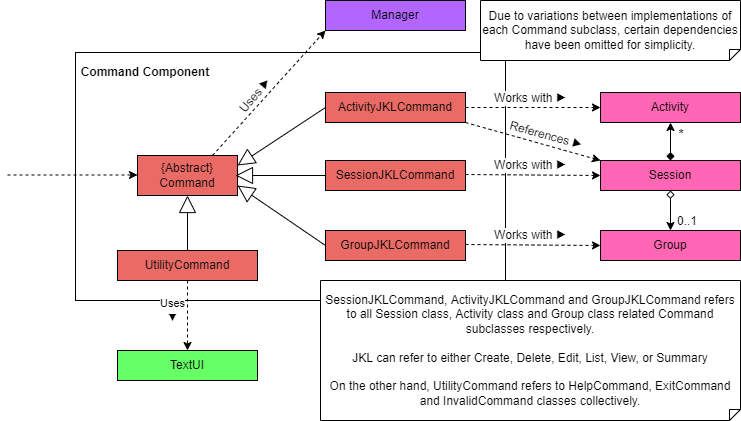

The diagram above was exported from draw.io. Its source (the exported page's mxGraphModel, read from the mxfile embedded in the PNG):
<mxGraphModel dx="1381" dy="787" grid="1" gridSize="10" guides="1" tooltips="1" connect="1" arrows="1" fold="1" page="1" pageScale="1" pageWidth="850" pageHeight="1100" math="0" shadow="0">
  <root>
    <mxCell id="0" />
    <mxCell id="1" parent="0" />
    <mxCell id="FZ0Kdd2MSKtExteaaCvj-1" value="" style="rounded=0;whiteSpace=wrap;html=1;fontSize=12;labelBorderColor=none;labelBackgroundColor=none;" parent="1" vertex="1">
      <mxGeometry x="190" y="372" width="430" height="248" as="geometry" />
    </mxCell>
    <mxCell id="FZ0Kdd2MSKtExteaaCvj-2" style="edgeStyle=none;rounded=0;orthogonalLoop=1;jettySize=auto;html=1;exitX=0.5;exitY=1;exitDx=0;exitDy=0;entryX=0.5;entryY=0;entryDx=0;entryDy=0;shadow=0;dashed=1;" parent="1" source="FZ0Kdd2MSKtExteaaCvj-46" target="FZ0Kdd2MSKtExteaaCvj-59" edge="1">
      <mxGeometry relative="1" as="geometry">
        <mxPoint x="497" y="70" as="sourcePoint" />
        <mxPoint x="377" y="72" as="targetPoint" />
      </mxGeometry>
    </mxCell>
    <mxCell id="FZ0Kdd2MSKtExteaaCvj-4" style="edgeStyle=none;rounded=0;orthogonalLoop=1;jettySize=auto;html=1;exitX=1;exitY=1;exitDx=0;exitDy=0;entryX=0;entryY=0;entryDx=0;entryDy=0;dashed=1;startArrow=none;startFill=0;endArrow=classic;endFill=1;startSize=15;endSize=6;sourcePerimeterSpacing=0;strokeWidth=1;" parent="1" source="FZ0Kdd2MSKtExteaaCvj-41" target="FZ0Kdd2MSKtExteaaCvj-48" edge="1">
      <mxGeometry relative="1" as="geometry">
        <mxPoint x="765" y="3.75" as="sourcePoint" />
        <mxPoint x="700" y="86.25" as="targetPoint" />
      </mxGeometry>
    </mxCell>
    <mxCell id="FZ0Kdd2MSKtExteaaCvj-7" style="rounded=0;orthogonalLoop=1;jettySize=auto;html=1;exitX=0.75;exitY=0;exitDx=0;exitDy=0;entryX=0;entryY=1;entryDx=0;entryDy=0;shadow=0;dashed=1;" parent="1" source="FZ0Kdd2MSKtExteaaCvj-11" target="FZ0Kdd2MSKtExteaaCvj-52" edge="1">
      <mxGeometry relative="1" as="geometry">
        <mxPoint x="540" y="118" as="sourcePoint" />
        <mxPoint x="540" y="20" as="targetPoint" />
      </mxGeometry>
    </mxCell>
    <mxCell id="FZ0Kdd2MSKtExteaaCvj-8" value="Uses&lt;br&gt;▼" style="edgeLabel;html=1;align=center;verticalAlign=middle;resizable=0;points=[];rotation=0;" parent="FZ0Kdd2MSKtExteaaCvj-7" connectable="0" vertex="1">
      <mxGeometry x="0.3739" relative="1" as="geometry">
        <mxPoint x="-118" y="241" as="offset" />
      </mxGeometry>
    </mxCell>
    <mxCell id="FZ0Kdd2MSKtExteaaCvj-11" value="{Abstract}&lt;br&gt;Command" style="rounded=0;whiteSpace=wrap;html=1;fillColor=#EA6B66;" parent="1" vertex="1">
      <mxGeometry x="252" y="475" width="100" height="40" as="geometry" />
    </mxCell>
    <mxCell id="FZ0Kdd2MSKtExteaaCvj-12" style="edgeStyle=none;rounded=0;orthogonalLoop=1;jettySize=auto;html=1;exitX=0;exitY=0.5;exitDx=0;exitDy=0;shadow=0;endArrow=block;endFill=0;strokeWidth=1;endSize=15;" parent="1" source="FZ0Kdd2MSKtExteaaCvj-36" edge="1">
      <mxGeometry relative="1" as="geometry">
        <mxPoint x="350" y="495" as="targetPoint" />
      </mxGeometry>
    </mxCell>
    <mxCell id="FZ0Kdd2MSKtExteaaCvj-15" value="" style="html=1;verticalAlign=bottom;endArrow=classic;rounded=0;shadow=0;dashed=1;endSize=6;strokeWidth=1;entryX=0;entryY=0.5;entryDx=0;entryDy=0;exitX=1;exitY=0.5;exitDx=0;exitDy=0;endFill=1;" parent="1" edge="1">
      <mxGeometry x="-0.3333" y="57" width="80" relative="1" as="geometry">
        <mxPoint x="122" y="494.5" as="sourcePoint" />
        <mxPoint x="252" y="494.5" as="targetPoint" />
        <mxPoint x="1" as="offset" />
      </mxGeometry>
    </mxCell>
    <mxCell id="FZ0Kdd2MSKtExteaaCvj-16" value="&lt;font style=&quot;font-size: 12px&quot;&gt;Uses ▶&lt;/font&gt;" style="text;html=1;strokeColor=none;fillColor=none;align=center;verticalAlign=middle;whiteSpace=wrap;rounded=0;rotation=-50;" parent="1" vertex="1">
      <mxGeometry x="340" y="400" width="60" height="30" as="geometry" />
    </mxCell>
    <mxCell id="FZ0Kdd2MSKtExteaaCvj-17" value="Command Component" style="text;html=1;strokeColor=none;fillColor=none;align=center;verticalAlign=middle;whiteSpace=wrap;rounded=0;labelBackgroundColor=none;labelBorderColor=none;fontSize=12;fontStyle=1" parent="1" vertex="1">
      <mxGeometry x="190" y="372" width="140" height="40" as="geometry" />
    </mxCell>
    <mxCell id="FZ0Kdd2MSKtExteaaCvj-22" style="edgeStyle=none;rounded=0;orthogonalLoop=1;jettySize=auto;html=1;exitX=0.75;exitY=1;exitDx=0;exitDy=0;dashed=1;startArrow=none;startFill=0;endArrow=classic;endFill=1;startSize=15;endSize=6;sourcePerimeterSpacing=0;strokeWidth=1;" parent="1" edge="1">
      <mxGeometry relative="1" as="geometry">
        <mxPoint x="477.5" y="552.5" as="sourcePoint" />
        <mxPoint x="477.5" y="552.5" as="targetPoint" />
      </mxGeometry>
    </mxCell>
    <mxCell id="FZ0Kdd2MSKtExteaaCvj-23" style="edgeStyle=none;rounded=0;orthogonalLoop=1;jettySize=auto;html=1;exitX=0.5;exitY=0;exitDx=0;exitDy=0;dashed=1;startArrow=none;startFill=0;endArrow=classic;endFill=1;startSize=15;endSize=6;sourcePerimeterSpacing=0;strokeWidth=1;" parent="1" edge="1">
      <mxGeometry relative="1" as="geometry">
        <mxPoint x="505" y="600" as="sourcePoint" />
        <mxPoint x="505" y="600" as="targetPoint" />
      </mxGeometry>
    </mxCell>
    <mxCell id="FZ0Kdd2MSKtExteaaCvj-24" value="" style="html=1;verticalAlign=bottom;endArrow=classic;rounded=0;shadow=0;dashed=1;endSize=6;strokeWidth=1;entryX=0;entryY=0.5;entryDx=0;entryDy=0;exitX=1;exitY=0.5;exitDx=0;exitDy=0;endFill=1;" parent="1" source="FZ0Kdd2MSKtExteaaCvj-41" target="FZ0Kdd2MSKtExteaaCvj-49" edge="1">
      <mxGeometry x="-0.3333" y="57" width="80" relative="1" as="geometry">
        <mxPoint x="630" y="380" as="sourcePoint" />
        <mxPoint x="760" y="330" as="targetPoint" />
        <mxPoint x="1" as="offset" />
      </mxGeometry>
    </mxCell>
    <mxCell id="FZ0Kdd2MSKtExteaaCvj-27" value="&lt;font style=&quot;font-size: 12px&quot;&gt;References&amp;nbsp;▶&lt;/font&gt;" style="text;html=1;strokeColor=none;fillColor=none;align=center;verticalAlign=middle;whiteSpace=wrap;rounded=0;rotation=15.2;labelBackgroundColor=default;" parent="1" vertex="1">
      <mxGeometry x="631" y="440" width="60" height="30" as="geometry" />
    </mxCell>
    <mxCell id="FZ0Kdd2MSKtExteaaCvj-36" value="SessionJKLCommand" style="rounded=0;whiteSpace=wrap;html=1;fillColor=#EA6B66;" parent="1" vertex="1">
      <mxGeometry x="440" y="480" width="140" height="30" as="geometry" />
    </mxCell>
    <mxCell id="FZ0Kdd2MSKtExteaaCvj-37" value="SessionJKLCommand, ActivityJKLCommand and GroupJKLCommand refers to all Session class, Activity class and Group class related Command subclasses respectively.&lt;br&gt;&lt;br&gt;JKL can refer to either Create, Delete, Edit, List, View, or Summary&lt;br&gt;&lt;br&gt;On the other hand, UtilityCommand refers to HelpCommand, ExitCommand and InvalidCommand classes collectively." style="shape=note;size=11;whiteSpace=wrap;html=1;flipV=1;" parent="1" vertex="1">
      <mxGeometry x="435" y="600" width="420" height="140" as="geometry" />
    </mxCell>
    <mxCell id="FZ0Kdd2MSKtExteaaCvj-41" value="ActivityJKLCommand" style="rounded=0;whiteSpace=wrap;html=1;fillColor=#EA6B66;" parent="1" vertex="1">
      <mxGeometry x="440" y="412" width="140" height="30" as="geometry" />
    </mxCell>
    <mxCell id="FZ0Kdd2MSKtExteaaCvj-42" value="GroupJKLCommand" style="rounded=0;whiteSpace=wrap;html=1;fillColor=#EA6B66;" parent="1" vertex="1">
      <mxGeometry x="440" y="550" width="140" height="30" as="geometry" />
    </mxCell>
    <mxCell id="FZ0Kdd2MSKtExteaaCvj-44" style="edgeStyle=none;rounded=0;orthogonalLoop=1;jettySize=auto;html=1;exitX=0;exitY=0.5;exitDx=0;exitDy=0;entryX=1;entryY=0.25;entryDx=0;entryDy=0;shadow=0;endArrow=block;endFill=0;strokeWidth=1;endSize=15;" parent="1" source="FZ0Kdd2MSKtExteaaCvj-41" target="FZ0Kdd2MSKtExteaaCvj-11" edge="1">
      <mxGeometry relative="1" as="geometry">
        <mxPoint x="450" y="422" as="sourcePoint" />
        <mxPoint x="362" y="490" as="targetPoint" />
      </mxGeometry>
    </mxCell>
    <mxCell id="FZ0Kdd2MSKtExteaaCvj-45" style="edgeStyle=none;rounded=0;orthogonalLoop=1;jettySize=auto;html=1;exitX=0;exitY=0.5;exitDx=0;exitDy=0;entryX=1;entryY=0.75;entryDx=0;entryDy=0;shadow=0;endArrow=block;endFill=0;strokeWidth=1;endSize=15;" parent="1" source="FZ0Kdd2MSKtExteaaCvj-42" target="FZ0Kdd2MSKtExteaaCvj-11" edge="1">
      <mxGeometry relative="1" as="geometry">
        <mxPoint x="450" y="505" as="sourcePoint" />
        <mxPoint x="360" y="505" as="targetPoint" />
      </mxGeometry>
    </mxCell>
    <mxCell id="FZ0Kdd2MSKtExteaaCvj-46" value="UtilityCommand" style="rounded=0;whiteSpace=wrap;html=1;fillColor=#EA6B66;" parent="1" vertex="1">
      <mxGeometry x="232" y="570" width="140" height="30" as="geometry" />
    </mxCell>
    <mxCell id="FZ0Kdd2MSKtExteaaCvj-47" style="edgeStyle=none;rounded=0;orthogonalLoop=1;jettySize=auto;html=1;exitX=0.5;exitY=0;exitDx=0;exitDy=0;entryX=0.5;entryY=1;entryDx=0;entryDy=0;shadow=0;endArrow=block;endFill=0;strokeWidth=1;endSize=15;" parent="1" source="FZ0Kdd2MSKtExteaaCvj-46" target="FZ0Kdd2MSKtExteaaCvj-11" edge="1">
      <mxGeometry relative="1" as="geometry">
        <mxPoint x="450" y="595" as="sourcePoint" />
        <mxPoint x="362" y="515" as="targetPoint" />
      </mxGeometry>
    </mxCell>
    <mxCell id="FZ0Kdd2MSKtExteaaCvj-65" style="edgeStyle=orthogonalEdgeStyle;rounded=0;orthogonalLoop=1;jettySize=auto;html=1;exitX=0.5;exitY=0;exitDx=0;exitDy=0;entryX=0.5;entryY=1;entryDx=0;entryDy=0;endArrow=classic;endFill=1;startArrow=diamond;startFill=1;" parent="1" source="FZ0Kdd2MSKtExteaaCvj-48" target="FZ0Kdd2MSKtExteaaCvj-49" edge="1">
      <mxGeometry relative="1" as="geometry" />
    </mxCell>
    <mxCell id="FZ0Kdd2MSKtExteaaCvj-67" style="edgeStyle=orthogonalEdgeStyle;rounded=0;orthogonalLoop=1;jettySize=auto;html=1;exitX=0.5;exitY=1;exitDx=0;exitDy=0;entryX=0.5;entryY=0;entryDx=0;entryDy=0;fontSize=14;startArrow=diamond;startFill=0;endArrow=classic;endFill=1;" parent="1" source="FZ0Kdd2MSKtExteaaCvj-48" target="FZ0Kdd2MSKtExteaaCvj-50" edge="1">
      <mxGeometry relative="1" as="geometry" />
    </mxCell>
    <mxCell id="FZ0Kdd2MSKtExteaaCvj-48" value="Session" style="rounded=0;whiteSpace=wrap;html=1;fillColor=#FF66B3;" parent="1" vertex="1">
      <mxGeometry x="715" y="480" width="140" height="30" as="geometry" />
    </mxCell>
    <mxCell id="FZ0Kdd2MSKtExteaaCvj-49" value="Activity" style="rounded=0;whiteSpace=wrap;html=1;fillColor=#FF66B3;" parent="1" vertex="1">
      <mxGeometry x="715" y="412" width="140" height="30" as="geometry" />
    </mxCell>
    <mxCell id="FZ0Kdd2MSKtExteaaCvj-50" value="Group" style="rounded=0;whiteSpace=wrap;html=1;fillColor=#FF66B3;" parent="1" vertex="1">
      <mxGeometry x="715" y="550" width="140" height="30" as="geometry" />
    </mxCell>
    <mxCell id="FZ0Kdd2MSKtExteaaCvj-52" value="Manager" style="rounded=0;whiteSpace=wrap;html=1;fillColor=#B266FF;" parent="1" vertex="1">
      <mxGeometry x="440" y="320" width="140" height="30" as="geometry" />
    </mxCell>
    <mxCell id="FZ0Kdd2MSKtExteaaCvj-53" value="&lt;font style=&quot;font-size: 12px&quot;&gt;Works with ▶&lt;/font&gt;" style="text;html=1;strokeColor=none;fillColor=none;align=center;verticalAlign=middle;whiteSpace=wrap;rounded=0;rotation=0;labelBackgroundColor=default;" parent="1" vertex="1">
      <mxGeometry x="605" y="403" width="80" height="30" as="geometry" />
    </mxCell>
    <mxCell id="FZ0Kdd2MSKtExteaaCvj-54" value="" style="html=1;verticalAlign=bottom;endArrow=classic;rounded=0;shadow=0;dashed=1;endSize=6;strokeWidth=1;entryX=0;entryY=0.5;entryDx=0;entryDy=0;exitX=1;exitY=0.5;exitDx=0;exitDy=0;endFill=1;" parent="1" target="FZ0Kdd2MSKtExteaaCvj-48" edge="1">
      <mxGeometry x="-0.3333" y="57" width="80" relative="1" as="geometry">
        <mxPoint x="580" y="494" as="sourcePoint" />
        <mxPoint x="660" y="494" as="targetPoint" />
        <mxPoint x="1" as="offset" />
      </mxGeometry>
    </mxCell>
    <mxCell id="FZ0Kdd2MSKtExteaaCvj-56" value="" style="html=1;verticalAlign=bottom;endArrow=classic;rounded=0;shadow=0;dashed=1;endSize=6;strokeWidth=1;entryX=0;entryY=0.5;entryDx=0;entryDy=0;exitX=1;exitY=0.5;exitDx=0;exitDy=0;endFill=1;" parent="1" target="FZ0Kdd2MSKtExteaaCvj-50" edge="1">
      <mxGeometry x="-0.3333" y="57" width="80" relative="1" as="geometry">
        <mxPoint x="580" y="564" as="sourcePoint" />
        <mxPoint x="660" y="564" as="targetPoint" />
        <mxPoint x="1" as="offset" />
      </mxGeometry>
    </mxCell>
    <mxCell id="FZ0Kdd2MSKtExteaaCvj-58" value="Due to variations between implementations of each Command subclass, certain dependencies have been omitted for simplicity." style="shape=note;size=11;whiteSpace=wrap;html=1;flipV=1;" parent="1" vertex="1">
      <mxGeometry x="595" y="320" width="260" height="60" as="geometry" />
    </mxCell>
    <mxCell id="FZ0Kdd2MSKtExteaaCvj-59" value="TextUI" style="rounded=0;whiteSpace=wrap;html=1;fillColor=#66FF66;" parent="1" vertex="1">
      <mxGeometry x="232" y="670" width="140" height="30" as="geometry" />
    </mxCell>
    <mxCell id="FZ0Kdd2MSKtExteaaCvj-62" value="&lt;font style=&quot;font-size: 12px&quot;&gt;Works with ▶&lt;/font&gt;" style="text;html=1;strokeColor=none;fillColor=none;align=center;verticalAlign=middle;whiteSpace=wrap;rounded=0;rotation=0;labelBackgroundColor=default;" parent="1" vertex="1">
      <mxGeometry x="605" y="470" width="80" height="30" as="geometry" />
    </mxCell>
    <mxCell id="FZ0Kdd2MSKtExteaaCvj-63" value="&lt;font style=&quot;font-size: 12px&quot;&gt;Works with ▶&lt;/font&gt;" style="text;html=1;strokeColor=none;fillColor=none;align=center;verticalAlign=middle;whiteSpace=wrap;rounded=0;rotation=0;labelBackgroundColor=default;" parent="1" vertex="1">
      <mxGeometry x="605" y="540" width="80" height="30" as="geometry" />
    </mxCell>
    <mxCell id="FZ0Kdd2MSKtExteaaCvj-66" value="&lt;font style=&quot;font-size: 14px&quot;&gt;*&lt;/font&gt;" style="text;html=1;strokeColor=none;fillColor=none;align=center;verticalAlign=middle;whiteSpace=wrap;rounded=0;rotation=0;labelBackgroundColor=default;" parent="1" vertex="1">
      <mxGeometry x="784" y="443" width="24" height="22" as="geometry" />
    </mxCell>
    <mxCell id="FZ0Kdd2MSKtExteaaCvj-68" value="&lt;font style=&quot;font-size: 12px&quot;&gt;0..1&lt;/font&gt;" style="text;html=1;strokeColor=none;fillColor=none;align=center;verticalAlign=middle;whiteSpace=wrap;rounded=0;rotation=0;labelBackgroundColor=default;" parent="1" vertex="1">
      <mxGeometry x="790" y="530" width="24" height="22" as="geometry" />
    </mxCell>
  </root>
</mxGraphModel>